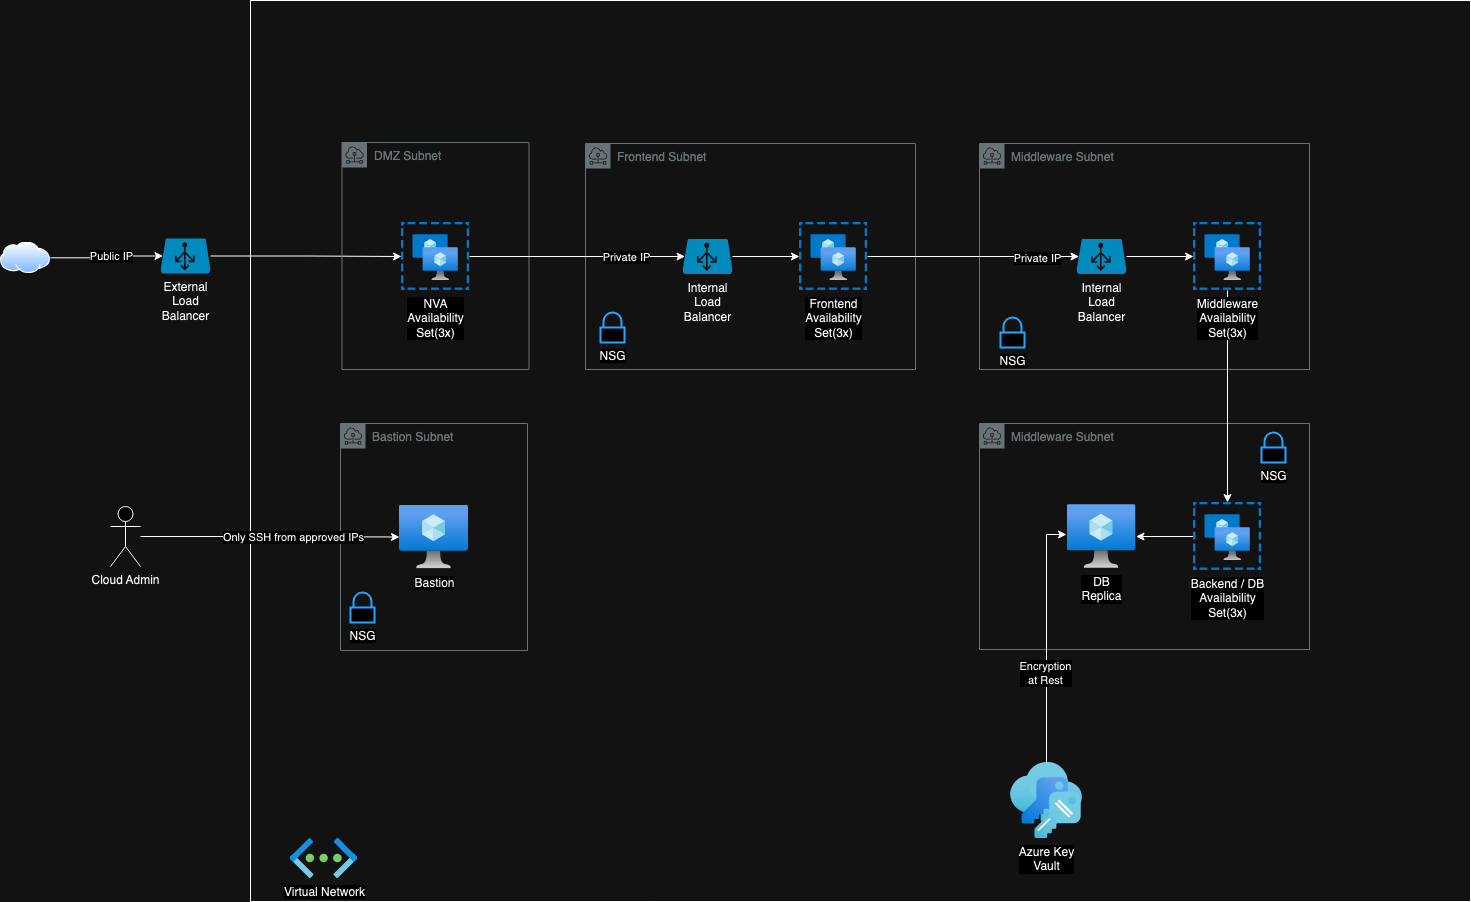

The diagram above was exported from draw.io. Its source (the exported page's mxGraphModel, read from the mxfile embedded in the PNG):
<mxGraphModel dx="1820" dy="1167" grid="1" gridSize="10" guides="1" tooltips="1" connect="1" arrows="1" fold="1" page="1" pageScale="1" pageWidth="827" pageHeight="1169" math="0" shadow="0">
  <root>
    <mxCell id="0" />
    <mxCell id="1" parent="0" />
    <mxCell id="jPx4Ep0A8AZzdhjCGJ2x-31" value="" style="whiteSpace=wrap;html=1;glass=0;fillColor=none;" vertex="1" parent="1">
      <mxGeometry x="-90" y="268" width="1220" height="901" as="geometry" />
    </mxCell>
    <mxCell id="jPx4Ep0A8AZzdhjCGJ2x-22" value="Middleware Subnet" style="sketch=0;outlineConnect=0;gradientColor=none;html=1;whiteSpace=wrap;fontSize=12;fontStyle=0;shape=mxgraph.aws4.group;grIcon=mxgraph.aws4.group_subnet;strokeColor=#879196;fillColor=none;verticalAlign=top;align=left;spacingLeft=30;fontColor=#879196;dashed=0;" vertex="1" parent="1">
      <mxGeometry x="639" y="691" width="330" height="226" as="geometry" />
    </mxCell>
    <mxCell id="jPx4Ep0A8AZzdhjCGJ2x-11" value="Middleware Subnet" style="sketch=0;outlineConnect=0;gradientColor=none;html=1;whiteSpace=wrap;fontSize=12;fontStyle=0;shape=mxgraph.aws4.group;grIcon=mxgraph.aws4.group_subnet;strokeColor=#879196;fillColor=none;verticalAlign=top;align=left;spacingLeft=30;fontColor=#879196;dashed=0;" vertex="1" parent="1">
      <mxGeometry x="639" y="411" width="330" height="226" as="geometry" />
    </mxCell>
    <mxCell id="jPx4Ep0A8AZzdhjCGJ2x-1" value="" style="image;aspect=fixed;perimeter=ellipsePerimeter;html=1;align=center;shadow=0;dashed=0;spacingTop=3;image=img/lib/active_directory/internet_cloud.svg;" vertex="1" parent="1">
      <mxGeometry x="-340" y="509.5" width="50" height="31.5" as="geometry" />
    </mxCell>
    <mxCell id="jPx4Ep0A8AZzdhjCGJ2x-54" style="edgeStyle=orthogonalEdgeStyle;rounded=0;orthogonalLoop=1;jettySize=auto;html=1;" edge="1" parent="1" source="jPx4Ep0A8AZzdhjCGJ2x-2" target="jPx4Ep0A8AZzdhjCGJ2x-49">
      <mxGeometry relative="1" as="geometry" />
    </mxCell>
    <mxCell id="jPx4Ep0A8AZzdhjCGJ2x-2" value="External&lt;br&gt;Load&lt;br&gt;Balancer" style="verticalLabelPosition=bottom;html=1;verticalAlign=top;align=center;strokeColor=none;fillColor=#00BEF2;shape=mxgraph.azure.azure_load_balancer;" vertex="1" parent="1">
      <mxGeometry x="-180" y="506" width="50" height="35" as="geometry" />
    </mxCell>
    <mxCell id="jPx4Ep0A8AZzdhjCGJ2x-3" style="edgeStyle=orthogonalEdgeStyle;rounded=0;orthogonalLoop=1;jettySize=auto;html=1;entryX=0.05;entryY=0.5;entryDx=0;entryDy=0;entryPerimeter=0;" edge="1" parent="1" source="jPx4Ep0A8AZzdhjCGJ2x-1" target="jPx4Ep0A8AZzdhjCGJ2x-2">
      <mxGeometry relative="1" as="geometry" />
    </mxCell>
    <mxCell id="jPx4Ep0A8AZzdhjCGJ2x-5" value="Public IP" style="edgeLabel;html=1;align=center;verticalAlign=middle;resizable=0;points=[];" vertex="1" connectable="0" parent="jPx4Ep0A8AZzdhjCGJ2x-3">
      <mxGeometry x="0.6961" y="-2" relative="1" as="geometry">
        <mxPoint x="-35" y="-2" as="offset" />
      </mxGeometry>
    </mxCell>
    <mxCell id="jPx4Ep0A8AZzdhjCGJ2x-8" value="Virtual Network" style="image;aspect=fixed;html=1;points=[];align=center;fontSize=12;image=img/lib/azure2/networking/Virtual_Networks.svg;" vertex="1" parent="1">
      <mxGeometry x="-50" y="1106" width="67" height="40" as="geometry" />
    </mxCell>
    <mxCell id="jPx4Ep0A8AZzdhjCGJ2x-25" style="edgeStyle=orthogonalEdgeStyle;rounded=0;orthogonalLoop=1;jettySize=auto;html=1;" edge="1" parent="1" source="jPx4Ep0A8AZzdhjCGJ2x-10" target="jPx4Ep0A8AZzdhjCGJ2x-19">
      <mxGeometry relative="1" as="geometry" />
    </mxCell>
    <mxCell id="jPx4Ep0A8AZzdhjCGJ2x-10" value="Middleware&lt;br&gt;Availability&lt;br&gt;Set(3x)" style="image;aspect=fixed;html=1;points=[];align=center;fontSize=12;image=img/lib/azure2/compute/Availability_Sets.svg;" vertex="1" parent="1">
      <mxGeometry x="853" y="490" width="68" height="68" as="geometry" />
    </mxCell>
    <mxCell id="jPx4Ep0A8AZzdhjCGJ2x-15" style="edgeStyle=orthogonalEdgeStyle;rounded=0;orthogonalLoop=1;jettySize=auto;html=1;" edge="1" parent="1" source="jPx4Ep0A8AZzdhjCGJ2x-12" target="jPx4Ep0A8AZzdhjCGJ2x-10">
      <mxGeometry relative="1" as="geometry" />
    </mxCell>
    <mxCell id="jPx4Ep0A8AZzdhjCGJ2x-12" value="Internal&lt;br&gt;Load&lt;br&gt;Balancer" style="verticalLabelPosition=bottom;html=1;verticalAlign=top;align=center;strokeColor=none;fillColor=#00BEF2;shape=mxgraph.azure.azure_load_balancer;" vertex="1" parent="1">
      <mxGeometry x="736" y="506.5" width="50" height="35" as="geometry" />
    </mxCell>
    <mxCell id="jPx4Ep0A8AZzdhjCGJ2x-21" style="edgeStyle=orthogonalEdgeStyle;rounded=0;orthogonalLoop=1;jettySize=auto;html=1;" edge="1" parent="1" source="jPx4Ep0A8AZzdhjCGJ2x-19" target="jPx4Ep0A8AZzdhjCGJ2x-20">
      <mxGeometry relative="1" as="geometry" />
    </mxCell>
    <mxCell id="jPx4Ep0A8AZzdhjCGJ2x-19" value="Backend / DB&lt;br&gt;Availability&lt;br&gt;Set(3x)" style="image;aspect=fixed;html=1;points=[];align=center;fontSize=12;image=img/lib/azure2/compute/Availability_Sets.svg;" vertex="1" parent="1">
      <mxGeometry x="853" y="770" width="68" height="68" as="geometry" />
    </mxCell>
    <mxCell id="jPx4Ep0A8AZzdhjCGJ2x-20" value="DB&lt;br&gt;Replica" style="image;aspect=fixed;html=1;points=[];align=center;fontSize=12;image=img/lib/azure2/compute/Virtual_Machine.svg;" vertex="1" parent="1">
      <mxGeometry x="726.5" y="772" width="69" height="64" as="geometry" />
    </mxCell>
    <mxCell id="jPx4Ep0A8AZzdhjCGJ2x-29" value="NSG" style="html=1;verticalLabelPosition=bottom;align=center;labelBackgroundColor=#ffffff;verticalAlign=top;strokeWidth=2;strokeColor=#0080F0;shadow=0;dashed=0;shape=mxgraph.ios7.icons.locked;" vertex="1" parent="1">
      <mxGeometry x="921" y="700" width="24" height="30" as="geometry" />
    </mxCell>
    <mxCell id="jPx4Ep0A8AZzdhjCGJ2x-30" value="Azure Key&lt;br&gt;Vault" style="image;aspect=fixed;html=1;points=[];align=center;fontSize=12;image=img/lib/azure2/security/Keys.svg;" vertex="1" parent="1">
      <mxGeometry x="670" y="1030" width="72" height="76" as="geometry" />
    </mxCell>
    <mxCell id="jPx4Ep0A8AZzdhjCGJ2x-32" style="edgeStyle=orthogonalEdgeStyle;rounded=0;orthogonalLoop=1;jettySize=auto;html=1;entryX=-0.007;entryY=0.469;entryDx=0;entryDy=0;entryPerimeter=0;" edge="1" parent="1" source="jPx4Ep0A8AZzdhjCGJ2x-30" target="jPx4Ep0A8AZzdhjCGJ2x-20">
      <mxGeometry relative="1" as="geometry" />
    </mxCell>
    <mxCell id="jPx4Ep0A8AZzdhjCGJ2x-33" value="Encryption&lt;br&gt;at Rest" style="edgeLabel;html=1;align=center;verticalAlign=middle;resizable=0;points=[];" vertex="1" connectable="0" parent="jPx4Ep0A8AZzdhjCGJ2x-32">
      <mxGeometry x="-0.2742" y="2" relative="1" as="geometry">
        <mxPoint as="offset" />
      </mxGeometry>
    </mxCell>
    <mxCell id="jPx4Ep0A8AZzdhjCGJ2x-41" value="Frontend Subnet" style="sketch=0;outlineConnect=0;gradientColor=none;html=1;whiteSpace=wrap;fontSize=12;fontStyle=0;shape=mxgraph.aws4.group;grIcon=mxgraph.aws4.group_subnet;strokeColor=#879196;fillColor=none;verticalAlign=top;align=left;spacingLeft=30;fontColor=#879196;dashed=0;" vertex="1" parent="1">
      <mxGeometry x="245" y="411" width="330" height="226" as="geometry" />
    </mxCell>
    <mxCell id="jPx4Ep0A8AZzdhjCGJ2x-42" value="&lt;div&gt;Frontend&lt;/div&gt;&lt;div&gt;Availability&lt;/div&gt;&lt;div&gt;Set(3x)&lt;/div&gt;" style="image;aspect=fixed;html=1;points=[];align=center;fontSize=12;image=img/lib/azure2/compute/Availability_Sets.svg;" vertex="1" parent="1">
      <mxGeometry x="459" y="490" width="68" height="68" as="geometry" />
    </mxCell>
    <mxCell id="jPx4Ep0A8AZzdhjCGJ2x-43" style="edgeStyle=orthogonalEdgeStyle;rounded=0;orthogonalLoop=1;jettySize=auto;html=1;" edge="1" parent="1" source="jPx4Ep0A8AZzdhjCGJ2x-44" target="jPx4Ep0A8AZzdhjCGJ2x-42">
      <mxGeometry relative="1" as="geometry" />
    </mxCell>
    <mxCell id="jPx4Ep0A8AZzdhjCGJ2x-44" value="Internal&lt;br&gt;Load&lt;br&gt;Balancer" style="verticalLabelPosition=bottom;html=1;verticalAlign=top;align=center;strokeColor=none;fillColor=#00BEF2;shape=mxgraph.azure.azure_load_balancer;" vertex="1" parent="1">
      <mxGeometry x="342" y="506.5" width="50" height="35" as="geometry" />
    </mxCell>
    <mxCell id="jPx4Ep0A8AZzdhjCGJ2x-46" style="edgeStyle=orthogonalEdgeStyle;rounded=0;orthogonalLoop=1;jettySize=auto;html=1;entryX=0.05;entryY=0.5;entryDx=0;entryDy=0;entryPerimeter=0;" edge="1" parent="1" source="jPx4Ep0A8AZzdhjCGJ2x-42" target="jPx4Ep0A8AZzdhjCGJ2x-12">
      <mxGeometry relative="1" as="geometry" />
    </mxCell>
    <mxCell id="jPx4Ep0A8AZzdhjCGJ2x-47" value="Private IP" style="edgeLabel;html=1;align=center;verticalAlign=middle;resizable=0;points=[];" vertex="1" connectable="0" parent="jPx4Ep0A8AZzdhjCGJ2x-46">
      <mxGeometry x="0.5982" y="-1" relative="1" as="geometry">
        <mxPoint as="offset" />
      </mxGeometry>
    </mxCell>
    <mxCell id="jPx4Ep0A8AZzdhjCGJ2x-48" value="DMZ Subnet" style="sketch=0;outlineConnect=0;gradientColor=none;html=1;whiteSpace=wrap;fontSize=12;fontStyle=0;shape=mxgraph.aws4.group;grIcon=mxgraph.aws4.group_subnet;strokeColor=#879196;fillColor=none;verticalAlign=top;align=left;spacingLeft=30;fontColor=#879196;dashed=0;" vertex="1" parent="1">
      <mxGeometry x="1.5" y="410" width="187" height="227" as="geometry" />
    </mxCell>
    <mxCell id="jPx4Ep0A8AZzdhjCGJ2x-49" value="&lt;div&gt;NVA&lt;/div&gt;&lt;div&gt;Availability&lt;/div&gt;&lt;div&gt;Set(3x)&lt;/div&gt;" style="image;aspect=fixed;html=1;points=[];align=center;fontSize=12;image=img/lib/azure2/compute/Availability_Sets.svg;" vertex="1" parent="1">
      <mxGeometry x="61" y="490" width="68" height="68" as="geometry" />
    </mxCell>
    <mxCell id="jPx4Ep0A8AZzdhjCGJ2x-52" style="edgeStyle=orthogonalEdgeStyle;rounded=0;orthogonalLoop=1;jettySize=auto;html=1;entryX=0.05;entryY=0.5;entryDx=0;entryDy=0;entryPerimeter=0;" edge="1" parent="1" source="jPx4Ep0A8AZzdhjCGJ2x-49" target="jPx4Ep0A8AZzdhjCGJ2x-44">
      <mxGeometry relative="1" as="geometry" />
    </mxCell>
    <mxCell id="jPx4Ep0A8AZzdhjCGJ2x-53" value="Private IP" style="edgeLabel;html=1;align=center;verticalAlign=middle;resizable=0;points=[];" vertex="1" connectable="0" parent="jPx4Ep0A8AZzdhjCGJ2x-52">
      <mxGeometry x="0.7287" y="-1" relative="1" as="geometry">
        <mxPoint x="-30" y="-1" as="offset" />
      </mxGeometry>
    </mxCell>
    <mxCell id="jPx4Ep0A8AZzdhjCGJ2x-55" value="NSG" style="html=1;verticalLabelPosition=bottom;align=center;labelBackgroundColor=#ffffff;verticalAlign=top;strokeWidth=2;strokeColor=#0080F0;shadow=0;dashed=0;shape=mxgraph.ios7.icons.locked;" vertex="1" parent="1">
      <mxGeometry x="660" y="585" width="24" height="30" as="geometry" />
    </mxCell>
    <mxCell id="jPx4Ep0A8AZzdhjCGJ2x-56" value="NSG" style="html=1;verticalLabelPosition=bottom;align=center;labelBackgroundColor=#ffffff;verticalAlign=top;strokeWidth=2;strokeColor=#0080F0;shadow=0;dashed=0;shape=mxgraph.ios7.icons.locked;" vertex="1" parent="1">
      <mxGeometry x="260" y="580" width="24" height="30" as="geometry" />
    </mxCell>
    <mxCell id="jPx4Ep0A8AZzdhjCGJ2x-57" value="Bastion Subnet" style="sketch=0;outlineConnect=0;gradientColor=none;html=1;whiteSpace=wrap;fontSize=12;fontStyle=0;shape=mxgraph.aws4.group;grIcon=mxgraph.aws4.group_subnet;strokeColor=#879196;fillColor=none;verticalAlign=top;align=left;spacingLeft=30;fontColor=#879196;dashed=0;" vertex="1" parent="1">
      <mxGeometry y="691" width="187" height="227" as="geometry" />
    </mxCell>
    <mxCell id="jPx4Ep0A8AZzdhjCGJ2x-60" value="Bastion" style="image;aspect=fixed;html=1;points=[];align=center;fontSize=12;image=img/lib/azure2/compute/Virtual_Machine.svg;" vertex="1" parent="1">
      <mxGeometry x="59" y="772.5" width="69" height="64" as="geometry" />
    </mxCell>
    <mxCell id="jPx4Ep0A8AZzdhjCGJ2x-62" style="edgeStyle=orthogonalEdgeStyle;rounded=0;orthogonalLoop=1;jettySize=auto;html=1;" edge="1" parent="1" source="jPx4Ep0A8AZzdhjCGJ2x-61" target="jPx4Ep0A8AZzdhjCGJ2x-60">
      <mxGeometry relative="1" as="geometry" />
    </mxCell>
    <mxCell id="jPx4Ep0A8AZzdhjCGJ2x-63" value="Only SSH from approved IPs" style="edgeLabel;html=1;align=center;verticalAlign=middle;resizable=0;points=[];" vertex="1" connectable="0" parent="jPx4Ep0A8AZzdhjCGJ2x-62">
      <mxGeometry x="0.1753" y="1" relative="1" as="geometry">
        <mxPoint x="1" y="1" as="offset" />
      </mxGeometry>
    </mxCell>
    <mxCell id="jPx4Ep0A8AZzdhjCGJ2x-61" value="Cloud Admin" style="shape=umlActor;verticalLabelPosition=bottom;verticalAlign=top;html=1;outlineConnect=0;" vertex="1" parent="1">
      <mxGeometry x="-230" y="774" width="30" height="60" as="geometry" />
    </mxCell>
    <mxCell id="jPx4Ep0A8AZzdhjCGJ2x-64" value="NSG" style="html=1;verticalLabelPosition=bottom;align=center;labelBackgroundColor=#ffffff;verticalAlign=top;strokeWidth=2;strokeColor=#0080F0;shadow=0;dashed=0;shape=mxgraph.ios7.icons.locked;" vertex="1" parent="1">
      <mxGeometry x="10" y="860" width="24" height="30" as="geometry" />
    </mxCell>
  </root>
</mxGraphModel>